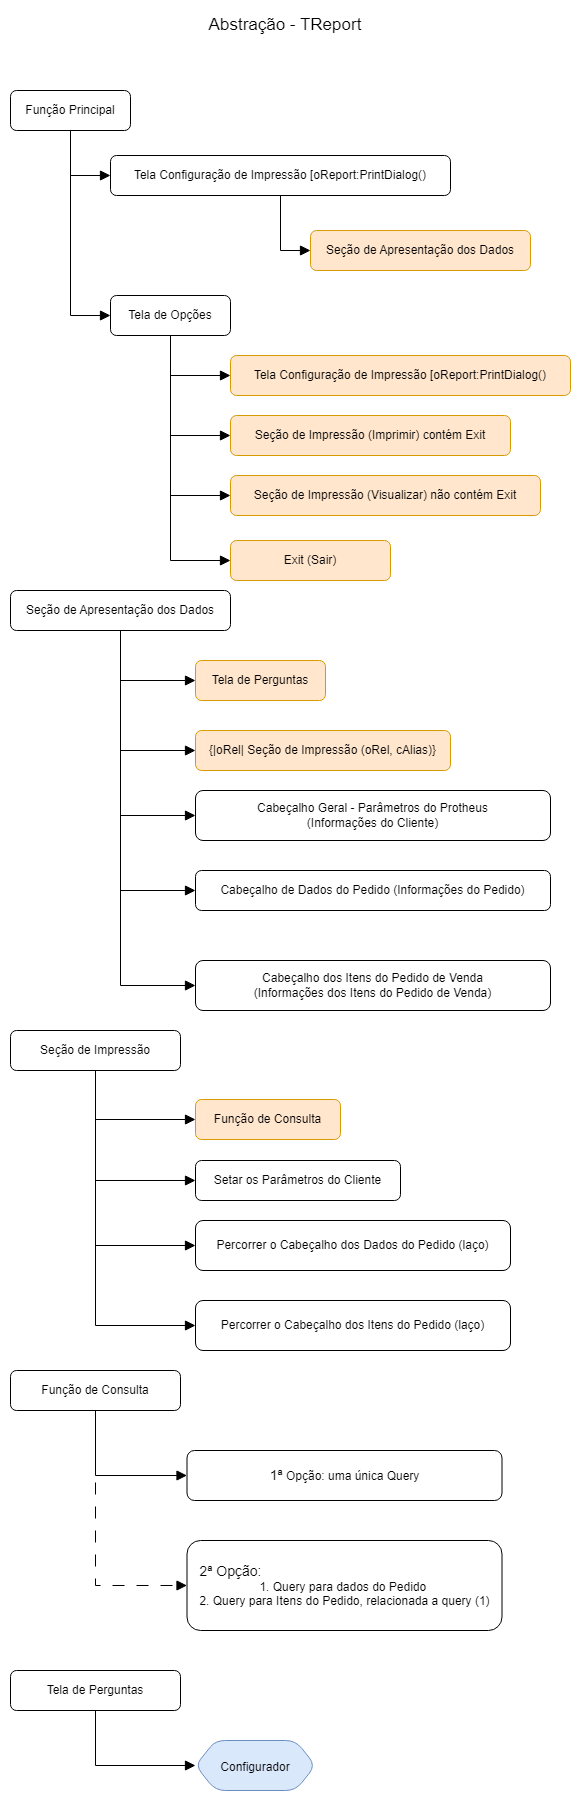

The diagram above was exported from draw.io. Its source (the exported page's mxGraphModel, read from the mxfile embedded in the PNG):
<mxGraphModel dx="664" dy="395" grid="1" gridSize="10" guides="1" tooltips="1" connect="1" arrows="1" fold="1" page="1" pageScale="1" pageWidth="827" pageHeight="1169" math="0" shadow="0">
  <root>
    <mxCell id="WIyWlLk6GJQsqaUBKTNV-0" />
    <mxCell id="WIyWlLk6GJQsqaUBKTNV-1" parent="WIyWlLk6GJQsqaUBKTNV-0" />
    <mxCell id="WIyWlLk6GJQsqaUBKTNV-3" value="Função Principal" style="rounded=1;whiteSpace=wrap;html=1;fontSize=12;glass=0;strokeWidth=1;shadow=0;" parent="WIyWlLk6GJQsqaUBKTNV-1" vertex="1">
      <mxGeometry x="80" y="120" width="120" height="40" as="geometry" />
    </mxCell>
    <mxCell id="WIyWlLk6GJQsqaUBKTNV-7" value="Tela Configuração de Impressão [oReport:PrintDialog()" style="rounded=1;whiteSpace=wrap;html=1;fontSize=12;glass=0;strokeWidth=1;shadow=0;" parent="WIyWlLk6GJQsqaUBKTNV-1" vertex="1">
      <mxGeometry x="180" y="185" width="340" height="40" as="geometry" />
    </mxCell>
    <mxCell id="FYN8Y7knpo-GEDzED6lg-6" style="edgeStyle=orthogonalEdgeStyle;rounded=0;orthogonalLoop=1;jettySize=auto;html=1;exitX=0.5;exitY=1;exitDx=0;exitDy=0;entryX=0;entryY=0.5;entryDx=0;entryDy=0;fontSize=12;startSize=8;endSize=8;endArrow=block;endFill=1;" edge="1" parent="WIyWlLk6GJQsqaUBKTNV-1" source="WIyWlLk6GJQsqaUBKTNV-11" target="FYN8Y7knpo-GEDzED6lg-2">
      <mxGeometry relative="1" as="geometry" />
    </mxCell>
    <mxCell id="WIyWlLk6GJQsqaUBKTNV-11" value="Tela de Opções" style="rounded=1;whiteSpace=wrap;html=1;fontSize=12;glass=0;strokeWidth=1;shadow=0;" parent="WIyWlLk6GJQsqaUBKTNV-1" vertex="1">
      <mxGeometry x="180" y="325" width="120" height="40" as="geometry" />
    </mxCell>
    <mxCell id="WIyWlLk6GJQsqaUBKTNV-12" value="Seção de Apresentação dos Dados" style="rounded=1;whiteSpace=wrap;html=1;fontSize=12;glass=0;strokeWidth=1;shadow=0;" parent="WIyWlLk6GJQsqaUBKTNV-1" vertex="1">
      <mxGeometry x="80" y="620" width="220" height="40" as="geometry" />
    </mxCell>
    <mxCell id="FYN8Y7knpo-GEDzED6lg-0" value="&lt;font style=&quot;font-size: 17px;&quot;&gt;Abstração - TReport&lt;/font&gt;" style="text;html=1;strokeColor=none;fillColor=none;align=center;verticalAlign=middle;whiteSpace=wrap;rounded=0;fontSize=16;" vertex="1" parent="WIyWlLk6GJQsqaUBKTNV-1">
      <mxGeometry x="230" y="40" width="250" height="30" as="geometry" />
    </mxCell>
    <mxCell id="FYN8Y7knpo-GEDzED6lg-2" value="Tela Configuração de Impressão [oReport:PrintDialog()" style="rounded=1;whiteSpace=wrap;html=1;fontSize=12;glass=0;strokeWidth=1;shadow=0;fillColor=#ffe6cc;strokeColor=#d79b00;" vertex="1" parent="WIyWlLk6GJQsqaUBKTNV-1">
      <mxGeometry x="300" y="385" width="340" height="40" as="geometry" />
    </mxCell>
    <mxCell id="FYN8Y7knpo-GEDzED6lg-4" value="Seção de Impressão (Imprimir) contém Exit" style="rounded=1;whiteSpace=wrap;html=1;fontSize=12;glass=0;strokeWidth=1;shadow=0;fillColor=#ffe6cc;strokeColor=#d79b00;" vertex="1" parent="WIyWlLk6GJQsqaUBKTNV-1">
      <mxGeometry x="300" y="445" width="280" height="40" as="geometry" />
    </mxCell>
    <mxCell id="FYN8Y7knpo-GEDzED6lg-5" value="Seção de Impressão (Visualizar) não contém Exit" style="rounded=1;whiteSpace=wrap;html=1;fontSize=12;glass=0;strokeWidth=1;shadow=0;fillColor=#ffe6cc;strokeColor=#d79b00;" vertex="1" parent="WIyWlLk6GJQsqaUBKTNV-1">
      <mxGeometry x="300" y="505" width="310" height="40" as="geometry" />
    </mxCell>
    <mxCell id="FYN8Y7knpo-GEDzED6lg-7" style="edgeStyle=orthogonalEdgeStyle;rounded=0;orthogonalLoop=1;jettySize=auto;html=1;exitX=0.5;exitY=1;exitDx=0;exitDy=0;entryX=0;entryY=0.5;entryDx=0;entryDy=0;fontSize=12;startSize=8;endSize=8;endArrow=block;endFill=1;" edge="1" parent="WIyWlLk6GJQsqaUBKTNV-1" source="WIyWlLk6GJQsqaUBKTNV-11" target="FYN8Y7knpo-GEDzED6lg-4">
      <mxGeometry relative="1" as="geometry">
        <mxPoint x="250" y="305" as="sourcePoint" />
        <mxPoint x="310" y="345" as="targetPoint" />
      </mxGeometry>
    </mxCell>
    <mxCell id="FYN8Y7knpo-GEDzED6lg-8" style="edgeStyle=orthogonalEdgeStyle;rounded=0;orthogonalLoop=1;jettySize=auto;html=1;exitX=0.5;exitY=1;exitDx=0;exitDy=0;entryX=0;entryY=0.5;entryDx=0;entryDy=0;fontSize=12;startSize=8;endSize=8;endArrow=block;endFill=1;" edge="1" parent="WIyWlLk6GJQsqaUBKTNV-1" source="WIyWlLk6GJQsqaUBKTNV-11" target="FYN8Y7knpo-GEDzED6lg-5">
      <mxGeometry relative="1" as="geometry">
        <mxPoint x="260" y="315" as="sourcePoint" />
        <mxPoint x="320" y="355" as="targetPoint" />
      </mxGeometry>
    </mxCell>
    <mxCell id="FYN8Y7knpo-GEDzED6lg-10" style="edgeStyle=orthogonalEdgeStyle;rounded=0;orthogonalLoop=1;jettySize=auto;html=1;exitX=0.5;exitY=1;exitDx=0;exitDy=0;entryX=0;entryY=0.5;entryDx=0;entryDy=0;fontSize=12;startSize=8;endSize=8;endArrow=block;endFill=1;" edge="1" parent="WIyWlLk6GJQsqaUBKTNV-1" source="WIyWlLk6GJQsqaUBKTNV-3" target="WIyWlLk6GJQsqaUBKTNV-7">
      <mxGeometry relative="1" as="geometry">
        <mxPoint x="250" y="325" as="sourcePoint" />
        <mxPoint x="310" y="365" as="targetPoint" />
      </mxGeometry>
    </mxCell>
    <mxCell id="FYN8Y7knpo-GEDzED6lg-11" style="edgeStyle=orthogonalEdgeStyle;rounded=0;orthogonalLoop=1;jettySize=auto;html=1;exitX=0.5;exitY=1;exitDx=0;exitDy=0;entryX=0;entryY=0.5;entryDx=0;entryDy=0;fontSize=12;startSize=8;endSize=8;endArrow=block;endFill=1;" edge="1" parent="WIyWlLk6GJQsqaUBKTNV-1" source="WIyWlLk6GJQsqaUBKTNV-3" target="WIyWlLk6GJQsqaUBKTNV-11">
      <mxGeometry relative="1" as="geometry">
        <mxPoint x="260" y="335" as="sourcePoint" />
        <mxPoint x="320" y="375" as="targetPoint" />
      </mxGeometry>
    </mxCell>
    <mxCell id="FYN8Y7knpo-GEDzED6lg-12" value="Seção de Apresentação dos Dados" style="rounded=1;whiteSpace=wrap;html=1;fontSize=12;glass=0;strokeWidth=1;shadow=0;fillColor=#ffe6cc;strokeColor=#d79b00;" vertex="1" parent="WIyWlLk6GJQsqaUBKTNV-1">
      <mxGeometry x="380" y="260" width="220" height="40" as="geometry" />
    </mxCell>
    <mxCell id="FYN8Y7knpo-GEDzED6lg-15" style="edgeStyle=orthogonalEdgeStyle;rounded=0;orthogonalLoop=1;jettySize=auto;html=1;exitX=0.5;exitY=1;exitDx=0;exitDy=0;entryX=0;entryY=0.5;entryDx=0;entryDy=0;fontSize=12;startSize=8;endSize=8;endArrow=block;endFill=1;" edge="1" parent="WIyWlLk6GJQsqaUBKTNV-1" source="WIyWlLk6GJQsqaUBKTNV-7" target="FYN8Y7knpo-GEDzED6lg-12">
      <mxGeometry relative="1" as="geometry">
        <mxPoint x="150" y="170" as="sourcePoint" />
        <mxPoint x="190" y="355" as="targetPoint" />
      </mxGeometry>
    </mxCell>
    <mxCell id="FYN8Y7knpo-GEDzED6lg-16" value="Tela de Perguntas" style="rounded=1;whiteSpace=wrap;html=1;fontSize=12;glass=0;strokeWidth=1;shadow=0;fillColor=#ffe6cc;strokeColor=#d79b00;" vertex="1" parent="WIyWlLk6GJQsqaUBKTNV-1">
      <mxGeometry x="265" y="690" width="130" height="40" as="geometry" />
    </mxCell>
    <mxCell id="FYN8Y7knpo-GEDzED6lg-18" style="edgeStyle=orthogonalEdgeStyle;rounded=0;orthogonalLoop=1;jettySize=auto;html=1;exitX=0.5;exitY=1;exitDx=0;exitDy=0;entryX=0;entryY=0.5;entryDx=0;entryDy=0;fontSize=12;startSize=8;endSize=8;endArrow=block;endFill=1;" edge="1" parent="WIyWlLk6GJQsqaUBKTNV-1" source="WIyWlLk6GJQsqaUBKTNV-12" target="FYN8Y7knpo-GEDzED6lg-16">
      <mxGeometry relative="1" as="geometry">
        <mxPoint x="150" y="720" as="sourcePoint" />
        <mxPoint x="210" y="760" as="targetPoint" />
      </mxGeometry>
    </mxCell>
    <mxCell id="FYN8Y7knpo-GEDzED6lg-19" value="Cabeçalho Geral - Parâmetros do Protheus &lt;br&gt;(Informações do Cliente)" style="rounded=1;whiteSpace=wrap;html=1;fontSize=12;glass=0;strokeWidth=1;shadow=0;" vertex="1" parent="WIyWlLk6GJQsqaUBKTNV-1">
      <mxGeometry x="265" y="820" width="355" height="50" as="geometry" />
    </mxCell>
    <mxCell id="FYN8Y7knpo-GEDzED6lg-20" value="Cabeçalho de Dados do Pedido (Informações do Pedido)" style="rounded=1;whiteSpace=wrap;html=1;fontSize=12;glass=0;strokeWidth=1;shadow=0;" vertex="1" parent="WIyWlLk6GJQsqaUBKTNV-1">
      <mxGeometry x="265" y="900" width="355" height="40" as="geometry" />
    </mxCell>
    <mxCell id="FYN8Y7knpo-GEDzED6lg-21" value="Cabeçalho dos Itens do Pedido de Venda &lt;br&gt;(Informações dos Itens do Pedido de Venda)" style="rounded=1;whiteSpace=wrap;html=1;fontSize=12;glass=0;strokeWidth=1;shadow=0;" vertex="1" parent="WIyWlLk6GJQsqaUBKTNV-1">
      <mxGeometry x="265" y="990" width="355" height="50" as="geometry" />
    </mxCell>
    <mxCell id="FYN8Y7knpo-GEDzED6lg-23" style="edgeStyle=orthogonalEdgeStyle;rounded=0;orthogonalLoop=1;jettySize=auto;html=1;exitX=0.5;exitY=1;exitDx=0;exitDy=0;entryX=0;entryY=0.5;entryDx=0;entryDy=0;fontSize=12;startSize=8;endSize=8;endArrow=block;endFill=1;" edge="1" parent="WIyWlLk6GJQsqaUBKTNV-1" source="WIyWlLk6GJQsqaUBKTNV-12" target="FYN8Y7knpo-GEDzED6lg-19">
      <mxGeometry relative="1" as="geometry">
        <mxPoint x="200" y="670" as="sourcePoint" />
        <mxPoint x="270" y="730" as="targetPoint" />
      </mxGeometry>
    </mxCell>
    <mxCell id="FYN8Y7knpo-GEDzED6lg-24" style="edgeStyle=orthogonalEdgeStyle;rounded=0;orthogonalLoop=1;jettySize=auto;html=1;exitX=0.5;exitY=1;exitDx=0;exitDy=0;entryX=0;entryY=0.5;entryDx=0;entryDy=0;fontSize=12;startSize=8;endSize=8;endArrow=block;endFill=1;" edge="1" parent="WIyWlLk6GJQsqaUBKTNV-1" source="WIyWlLk6GJQsqaUBKTNV-12" target="FYN8Y7knpo-GEDzED6lg-20">
      <mxGeometry relative="1" as="geometry">
        <mxPoint x="200" y="670" as="sourcePoint" />
        <mxPoint x="275" y="805" as="targetPoint" />
      </mxGeometry>
    </mxCell>
    <mxCell id="FYN8Y7knpo-GEDzED6lg-25" style="edgeStyle=orthogonalEdgeStyle;rounded=0;orthogonalLoop=1;jettySize=auto;html=1;exitX=0.5;exitY=1;exitDx=0;exitDy=0;entryX=0;entryY=0.5;entryDx=0;entryDy=0;fontSize=12;startSize=8;endSize=8;endArrow=block;endFill=1;" edge="1" parent="WIyWlLk6GJQsqaUBKTNV-1" source="WIyWlLk6GJQsqaUBKTNV-12" target="FYN8Y7knpo-GEDzED6lg-21">
      <mxGeometry relative="1" as="geometry">
        <mxPoint x="210" y="680" as="sourcePoint" />
        <mxPoint x="285" y="815" as="targetPoint" />
      </mxGeometry>
    </mxCell>
    <mxCell id="FYN8Y7knpo-GEDzED6lg-26" value="Exit (Sair)" style="rounded=1;whiteSpace=wrap;html=1;fontSize=12;glass=0;strokeWidth=1;shadow=0;fillColor=#ffe6cc;strokeColor=#d79b00;" vertex="1" parent="WIyWlLk6GJQsqaUBKTNV-1">
      <mxGeometry x="300" y="570" width="160" height="40" as="geometry" />
    </mxCell>
    <mxCell id="FYN8Y7knpo-GEDzED6lg-27" style="edgeStyle=orthogonalEdgeStyle;rounded=0;orthogonalLoop=1;jettySize=auto;html=1;exitX=0.5;exitY=1;exitDx=0;exitDy=0;entryX=0;entryY=0.5;entryDx=0;entryDy=0;fontSize=12;startSize=8;endSize=8;endArrow=block;endFill=1;" edge="1" parent="WIyWlLk6GJQsqaUBKTNV-1" source="WIyWlLk6GJQsqaUBKTNV-11" target="FYN8Y7knpo-GEDzED6lg-26">
      <mxGeometry relative="1" as="geometry">
        <mxPoint x="250" y="375" as="sourcePoint" />
        <mxPoint x="310" y="535" as="targetPoint" />
      </mxGeometry>
    </mxCell>
    <mxCell id="FYN8Y7knpo-GEDzED6lg-28" value="Seção de Impressão" style="rounded=1;whiteSpace=wrap;html=1;fontSize=12;glass=0;strokeWidth=1;shadow=0;" vertex="1" parent="WIyWlLk6GJQsqaUBKTNV-1">
      <mxGeometry x="80" y="1060" width="170" height="40" as="geometry" />
    </mxCell>
    <mxCell id="FYN8Y7knpo-GEDzED6lg-29" value="Percorrer o Cabeçalho dos Dados do Pedido (laço)" style="rounded=1;whiteSpace=wrap;html=1;fontSize=12;glass=0;strokeWidth=1;shadow=0;" vertex="1" parent="WIyWlLk6GJQsqaUBKTNV-1">
      <mxGeometry x="265" y="1250" width="315" height="50" as="geometry" />
    </mxCell>
    <mxCell id="FYN8Y7knpo-GEDzED6lg-30" value="Percorrer o Cabeçalho dos Itens do Pedido (laço)" style="rounded=1;whiteSpace=wrap;html=1;fontSize=12;glass=0;strokeWidth=1;shadow=0;" vertex="1" parent="WIyWlLk6GJQsqaUBKTNV-1">
      <mxGeometry x="265" y="1330" width="315" height="50" as="geometry" />
    </mxCell>
    <mxCell id="FYN8Y7knpo-GEDzED6lg-31" style="edgeStyle=orthogonalEdgeStyle;rounded=0;orthogonalLoop=1;jettySize=auto;html=1;exitX=0.5;exitY=1;exitDx=0;exitDy=0;entryX=0;entryY=0.5;entryDx=0;entryDy=0;fontSize=12;startSize=8;endSize=8;endArrow=block;endFill=1;" edge="1" parent="WIyWlLk6GJQsqaUBKTNV-1" source="FYN8Y7knpo-GEDzED6lg-28" target="FYN8Y7knpo-GEDzED6lg-29">
      <mxGeometry relative="1" as="geometry">
        <mxPoint x="200" y="690" as="sourcePoint" />
        <mxPoint x="275" y="995" as="targetPoint" />
      </mxGeometry>
    </mxCell>
    <mxCell id="FYN8Y7knpo-GEDzED6lg-32" style="edgeStyle=orthogonalEdgeStyle;rounded=0;orthogonalLoop=1;jettySize=auto;html=1;exitX=0.5;exitY=1;exitDx=0;exitDy=0;entryX=0;entryY=0.5;entryDx=0;entryDy=0;fontSize=12;startSize=8;endSize=8;endArrow=block;endFill=1;" edge="1" parent="WIyWlLk6GJQsqaUBKTNV-1" source="FYN8Y7knpo-GEDzED6lg-28" target="FYN8Y7knpo-GEDzED6lg-30">
      <mxGeometry relative="1" as="geometry">
        <mxPoint x="175" y="1090" as="sourcePoint" />
        <mxPoint x="275" y="1165" as="targetPoint" />
      </mxGeometry>
    </mxCell>
    <mxCell id="FYN8Y7knpo-GEDzED6lg-33" value="Função de Consulta" style="rounded=1;whiteSpace=wrap;html=1;fontSize=12;glass=0;strokeWidth=1;shadow=0;fillColor=#ffe6cc;strokeColor=#d79b00;" vertex="1" parent="WIyWlLk6GJQsqaUBKTNV-1">
      <mxGeometry x="265" y="1129" width="145" height="40" as="geometry" />
    </mxCell>
    <mxCell id="FYN8Y7knpo-GEDzED6lg-34" style="edgeStyle=orthogonalEdgeStyle;rounded=0;orthogonalLoop=1;jettySize=auto;html=1;exitX=0.5;exitY=1;exitDx=0;exitDy=0;entryX=0;entryY=0.5;entryDx=0;entryDy=0;fontSize=12;startSize=8;endSize=8;endArrow=block;endFill=1;" edge="1" parent="WIyWlLk6GJQsqaUBKTNV-1" source="FYN8Y7knpo-GEDzED6lg-28" target="FYN8Y7knpo-GEDzED6lg-33">
      <mxGeometry relative="1" as="geometry">
        <mxPoint x="175" y="1090" as="sourcePoint" />
        <mxPoint x="275" y="1215" as="targetPoint" />
      </mxGeometry>
    </mxCell>
    <mxCell id="FYN8Y7knpo-GEDzED6lg-35" value="{|oRel|&amp;nbsp;Seção de Impressão (oRel,&amp;nbsp;cAlias)}" style="rounded=1;whiteSpace=wrap;html=1;fontSize=12;glass=0;strokeWidth=1;shadow=0;fillColor=#ffe6cc;strokeColor=#d79b00;" vertex="1" parent="WIyWlLk6GJQsqaUBKTNV-1">
      <mxGeometry x="265" y="760" width="255" height="40" as="geometry" />
    </mxCell>
    <mxCell id="FYN8Y7knpo-GEDzED6lg-36" style="edgeStyle=orthogonalEdgeStyle;rounded=0;orthogonalLoop=1;jettySize=auto;html=1;exitX=0.5;exitY=1;exitDx=0;exitDy=0;entryX=0;entryY=0.5;entryDx=0;entryDy=0;fontSize=12;startSize=8;endSize=8;endArrow=block;endFill=1;" edge="1" parent="WIyWlLk6GJQsqaUBKTNV-1" source="WIyWlLk6GJQsqaUBKTNV-12" target="FYN8Y7knpo-GEDzED6lg-35">
      <mxGeometry relative="1" as="geometry">
        <mxPoint x="200" y="670" as="sourcePoint" />
        <mxPoint x="275" y="780" as="targetPoint" />
      </mxGeometry>
    </mxCell>
    <mxCell id="FYN8Y7knpo-GEDzED6lg-37" value="Função de Consulta" style="rounded=1;whiteSpace=wrap;html=1;fontSize=12;glass=0;strokeWidth=1;shadow=0;" vertex="1" parent="WIyWlLk6GJQsqaUBKTNV-1">
      <mxGeometry x="80" y="1400" width="170" height="40" as="geometry" />
    </mxCell>
    <mxCell id="FYN8Y7knpo-GEDzED6lg-38" value="&lt;font style=&quot;font-size: 14px;&quot;&gt;1ª&lt;/font&gt; Opção: uma única Query" style="rounded=1;whiteSpace=wrap;html=1;fontSize=12;glass=0;strokeWidth=1;shadow=0;" vertex="1" parent="WIyWlLk6GJQsqaUBKTNV-1">
      <mxGeometry x="256.5" y="1480" width="315" height="50" as="geometry" />
    </mxCell>
    <mxCell id="FYN8Y7knpo-GEDzED6lg-39" value="&lt;div style=&quot;text-align: left;&quot;&gt;&lt;span style=&quot;background-color: initial;&quot;&gt;&lt;font style=&quot;font-size: 14px;&quot;&gt;2ª&lt;/font&gt;&lt;span style=&quot;font-size: 14px;&quot;&gt; Opção:&amp;nbsp;&lt;/span&gt;&lt;/span&gt;&lt;/div&gt;1. Query para dados do Pedido&amp;nbsp;&lt;br&gt;2. Query para Itens do Pedido, relacionada a query (1)" style="rounded=1;whiteSpace=wrap;html=1;fontSize=12;glass=0;strokeWidth=1;shadow=0;" vertex="1" parent="WIyWlLk6GJQsqaUBKTNV-1">
      <mxGeometry x="256.5" y="1570" width="315" height="90" as="geometry" />
    </mxCell>
    <mxCell id="FYN8Y7knpo-GEDzED6lg-40" style="edgeStyle=orthogonalEdgeStyle;rounded=0;orthogonalLoop=1;jettySize=auto;html=1;entryX=0;entryY=0.5;entryDx=0;entryDy=0;fontSize=12;startSize=8;endSize=8;endArrow=block;endFill=1;exitX=0.5;exitY=1;exitDx=0;exitDy=0;" edge="1" parent="WIyWlLk6GJQsqaUBKTNV-1" source="FYN8Y7knpo-GEDzED6lg-37" target="FYN8Y7knpo-GEDzED6lg-38">
      <mxGeometry relative="1" as="geometry">
        <mxPoint x="200" y="1350" as="sourcePoint" />
        <mxPoint x="275" y="1265" as="targetPoint" />
      </mxGeometry>
    </mxCell>
    <mxCell id="FYN8Y7knpo-GEDzED6lg-41" style="edgeStyle=orthogonalEdgeStyle;rounded=0;orthogonalLoop=1;jettySize=auto;html=1;entryX=0;entryY=0.5;entryDx=0;entryDy=0;fontSize=12;startSize=8;endSize=8;endArrow=block;endFill=1;exitX=0.5;exitY=1;exitDx=0;exitDy=0;dashed=1;dashPattern=12 12;" edge="1" parent="WIyWlLk6GJQsqaUBKTNV-1" source="FYN8Y7knpo-GEDzED6lg-37" target="FYN8Y7knpo-GEDzED6lg-39">
      <mxGeometry relative="1" as="geometry">
        <mxPoint x="175" y="1450" as="sourcePoint" />
        <mxPoint x="267" y="1515" as="targetPoint" />
      </mxGeometry>
    </mxCell>
    <mxCell id="FYN8Y7knpo-GEDzED6lg-42" value="Tela de Perguntas" style="rounded=1;whiteSpace=wrap;html=1;fontSize=12;glass=0;strokeWidth=1;shadow=0;" vertex="1" parent="WIyWlLk6GJQsqaUBKTNV-1">
      <mxGeometry x="80" y="1700" width="170" height="40" as="geometry" />
    </mxCell>
    <mxCell id="FYN8Y7knpo-GEDzED6lg-43" value="&lt;font style=&quot;font-size: 12px;&quot;&gt;Configurador&lt;/font&gt;" style="shape=hexagon;perimeter=hexagonPerimeter2;whiteSpace=wrap;html=1;fixedSize=1;rounded=1;glass=0;strokeWidth=1;shadow=0;fontSize=16;fillColor=#dae8fc;strokeColor=#6c8ebf;" vertex="1" parent="WIyWlLk6GJQsqaUBKTNV-1">
      <mxGeometry x="265" y="1770" width="120" height="50" as="geometry" />
    </mxCell>
    <mxCell id="FYN8Y7knpo-GEDzED6lg-46" style="edgeStyle=orthogonalEdgeStyle;rounded=0;orthogonalLoop=1;jettySize=auto;html=1;entryX=0;entryY=0.5;entryDx=0;entryDy=0;fontSize=12;startSize=8;endSize=8;endArrow=block;endFill=1;exitX=0.5;exitY=1;exitDx=0;exitDy=0;" edge="1" parent="WIyWlLk6GJQsqaUBKTNV-1" source="FYN8Y7knpo-GEDzED6lg-42" target="FYN8Y7knpo-GEDzED6lg-43">
      <mxGeometry relative="1" as="geometry">
        <mxPoint x="175" y="1450" as="sourcePoint" />
        <mxPoint x="267" y="1515" as="targetPoint" />
      </mxGeometry>
    </mxCell>
    <mxCell id="FYN8Y7knpo-GEDzED6lg-47" value="Setar os Parâmetros do Cliente" style="rounded=1;whiteSpace=wrap;html=1;fontSize=12;glass=0;strokeWidth=1;shadow=0;" vertex="1" parent="WIyWlLk6GJQsqaUBKTNV-1">
      <mxGeometry x="265" y="1190" width="205" height="40" as="geometry" />
    </mxCell>
    <mxCell id="FYN8Y7knpo-GEDzED6lg-48" style="edgeStyle=orthogonalEdgeStyle;rounded=0;orthogonalLoop=1;jettySize=auto;html=1;exitX=0.5;exitY=1;exitDx=0;exitDy=0;entryX=0;entryY=0.5;entryDx=0;entryDy=0;fontSize=12;startSize=8;endSize=8;endArrow=block;endFill=1;" edge="1" parent="WIyWlLk6GJQsqaUBKTNV-1" source="FYN8Y7knpo-GEDzED6lg-28" target="FYN8Y7knpo-GEDzED6lg-47">
      <mxGeometry relative="1" as="geometry">
        <mxPoint x="175" y="1110" as="sourcePoint" />
        <mxPoint x="275" y="1159" as="targetPoint" />
      </mxGeometry>
    </mxCell>
  </root>
</mxGraphModel>